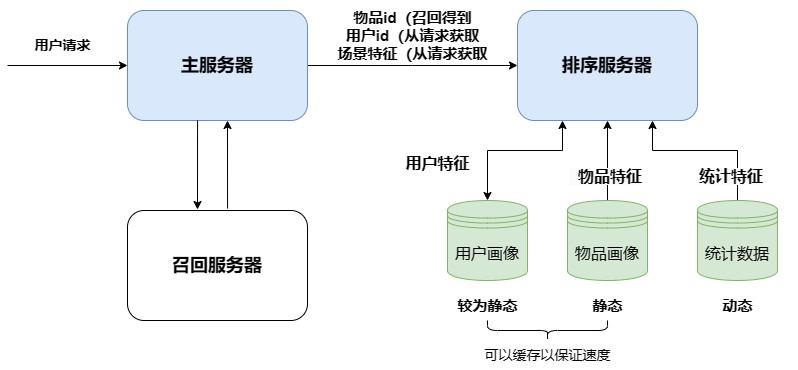

The diagram above was exported from draw.io. Its source (the exported page's mxGraphModel, read from the mxfile embedded in the PNG):
<mxGraphModel dx="1133" dy="759" grid="1" gridSize="10" guides="1" tooltips="1" connect="1" arrows="1" fold="1" page="1" pageScale="1" pageWidth="827" pageHeight="1169" math="0" shadow="0">
  <root>
    <mxCell id="0" />
    <mxCell id="1" parent="0" />
    <mxCell id="2cGTtBcqTNOT8385MQ_B-7" style="edgeStyle=orthogonalEdgeStyle;rounded=0;orthogonalLoop=1;jettySize=auto;html=1;exitX=1;exitY=0.5;exitDx=0;exitDy=0;" edge="1" parent="1" source="2cGTtBcqTNOT8385MQ_B-1">
      <mxGeometry relative="1" as="geometry">
        <mxPoint x="540" y="295" as="targetPoint" />
      </mxGeometry>
    </mxCell>
    <mxCell id="2cGTtBcqTNOT8385MQ_B-1" value="&lt;h2&gt;主服务器&lt;/h2&gt;" style="rounded=1;whiteSpace=wrap;html=1;fillColor=#dae8fc;strokeColor=#6c8ebf;" vertex="1" parent="1">
      <mxGeometry x="150" y="240" width="180" height="110" as="geometry" />
    </mxCell>
    <mxCell id="2cGTtBcqTNOT8385MQ_B-2" value="" style="endArrow=classic;html=1;rounded=0;entryX=0;entryY=0.5;entryDx=0;entryDy=0;" edge="1" parent="1" target="2cGTtBcqTNOT8385MQ_B-1">
      <mxGeometry width="50" height="50" relative="1" as="geometry">
        <mxPoint x="30" y="295" as="sourcePoint" />
        <mxPoint x="120" y="370" as="targetPoint" />
      </mxGeometry>
    </mxCell>
    <mxCell id="2cGTtBcqTNOT8385MQ_B-3" value="&lt;font style=&quot;font-size: 14px;&quot;&gt;&lt;b&gt;用户请求&lt;/b&gt;&lt;/font&gt;" style="text;html=1;align=center;verticalAlign=middle;resizable=0;points=[];autosize=1;strokeColor=none;fillColor=none;" vertex="1" parent="1">
      <mxGeometry x="45" y="260" width="80" height="30" as="geometry" />
    </mxCell>
    <mxCell id="2cGTtBcqTNOT8385MQ_B-4" value="" style="endArrow=classic;html=1;rounded=0;exitX=0.617;exitY=1.009;exitDx=0;exitDy=0;exitPerimeter=0;" edge="1" parent="1">
      <mxGeometry width="50" height="50" relative="1" as="geometry">
        <mxPoint x="220.05999999999995" y="350" as="sourcePoint" />
        <mxPoint x="220" y="439.01" as="targetPoint" />
      </mxGeometry>
    </mxCell>
    <mxCell id="2cGTtBcqTNOT8385MQ_B-5" value="" style="endArrow=classic;html=1;rounded=0;entryX=0.333;entryY=1.018;entryDx=0;entryDy=0;entryPerimeter=0;" edge="1" parent="1">
      <mxGeometry width="50" height="50" relative="1" as="geometry">
        <mxPoint x="250.06" y="438.02" as="sourcePoint" />
        <mxPoint x="250.00000000000006" y="350" as="targetPoint" />
      </mxGeometry>
    </mxCell>
    <mxCell id="2cGTtBcqTNOT8385MQ_B-6" value="&lt;h2&gt;召回服务器&lt;/h2&gt;" style="rounded=1;whiteSpace=wrap;html=1;" vertex="1" parent="1">
      <mxGeometry x="150" y="440" width="180" height="110" as="geometry" />
    </mxCell>
    <mxCell id="2cGTtBcqTNOT8385MQ_B-8" value="&lt;font style=&quot;font-size: 15px;&quot;&gt;&lt;b&gt;物品id（召回得到&lt;br&gt;用户id（从请求获取&lt;br&gt;场景特征&lt;/b&gt;&lt;b style=&quot;border-color: var(--border-color);&quot;&gt;（从请求获取&lt;/b&gt;&lt;b&gt;&lt;br&gt;&lt;/b&gt;&lt;/font&gt;" style="text;html=1;align=center;verticalAlign=middle;resizable=0;points=[];autosize=1;strokeColor=none;fillColor=none;" vertex="1" parent="1">
      <mxGeometry x="350" y="230" width="170" height="70" as="geometry" />
    </mxCell>
    <mxCell id="2cGTtBcqTNOT8385MQ_B-9" value="&lt;h2&gt;排序服务器&lt;/h2&gt;" style="rounded=1;whiteSpace=wrap;html=1;fillColor=#dae8fc;strokeColor=#6c8ebf;" vertex="1" parent="1">
      <mxGeometry x="540" y="240" width="180" height="110" as="geometry" />
    </mxCell>
    <mxCell id="2cGTtBcqTNOT8385MQ_B-10" value="&lt;font style=&quot;font-size: 16px;&quot;&gt;用户画像&lt;/font&gt;" style="shape=datastore;whiteSpace=wrap;html=1;fillColor=#d5e8d4;strokeColor=#82b366;" vertex="1" parent="1">
      <mxGeometry x="470" y="430" width="80" height="80" as="geometry" />
    </mxCell>
    <mxCell id="2cGTtBcqTNOT8385MQ_B-16" value="" style="edgeStyle=orthogonalEdgeStyle;rounded=0;orthogonalLoop=1;jettySize=auto;html=1;" edge="1" parent="1" source="2cGTtBcqTNOT8385MQ_B-13" target="2cGTtBcqTNOT8385MQ_B-9">
      <mxGeometry relative="1" as="geometry" />
    </mxCell>
    <mxCell id="2cGTtBcqTNOT8385MQ_B-13" value="&lt;font style=&quot;font-size: 16px;&quot;&gt;物品画像&lt;/font&gt;" style="shape=datastore;whiteSpace=wrap;html=1;fillColor=#d5e8d4;strokeColor=#82b366;" vertex="1" parent="1">
      <mxGeometry x="590" y="430" width="80" height="80" as="geometry" />
    </mxCell>
    <mxCell id="2cGTtBcqTNOT8385MQ_B-17" style="edgeStyle=orthogonalEdgeStyle;rounded=0;orthogonalLoop=1;jettySize=auto;html=1;exitX=0.5;exitY=0;exitDx=0;exitDy=0;entryX=0.75;entryY=1;entryDx=0;entryDy=0;" edge="1" parent="1" source="2cGTtBcqTNOT8385MQ_B-14" target="2cGTtBcqTNOT8385MQ_B-9">
      <mxGeometry relative="1" as="geometry">
        <Array as="points">
          <mxPoint x="760" y="380" />
          <mxPoint x="675" y="380" />
        </Array>
      </mxGeometry>
    </mxCell>
    <mxCell id="2cGTtBcqTNOT8385MQ_B-14" value="&lt;font style=&quot;font-size: 16px;&quot;&gt;统计数据&lt;/font&gt;" style="shape=datastore;whiteSpace=wrap;html=1;fillColor=#d5e8d4;strokeColor=#82b366;" vertex="1" parent="1">
      <mxGeometry x="720" y="430" width="80" height="80" as="geometry" />
    </mxCell>
    <mxCell id="2cGTtBcqTNOT8385MQ_B-15" value="" style="endArrow=classic;startArrow=classic;html=1;rounded=0;entryX=0.25;entryY=1;entryDx=0;entryDy=0;exitX=0.5;exitY=0;exitDx=0;exitDy=0;" edge="1" parent="1" source="2cGTtBcqTNOT8385MQ_B-10" target="2cGTtBcqTNOT8385MQ_B-9">
      <mxGeometry width="50" height="50" relative="1" as="geometry">
        <mxPoint x="320" y="430" as="sourcePoint" />
        <mxPoint x="370" y="380" as="targetPoint" />
        <Array as="points">
          <mxPoint x="510" y="380" />
          <mxPoint x="585" y="380" />
        </Array>
      </mxGeometry>
    </mxCell>
    <mxCell id="2cGTtBcqTNOT8385MQ_B-19" value="&lt;font style=&quot;font-size: 16px;&quot;&gt;&lt;b&gt;用户特征&lt;/b&gt;&lt;/font&gt;" style="text;html=1;align=center;verticalAlign=middle;resizable=0;points=[];autosize=1;strokeColor=none;fillColor=none;" vertex="1" parent="1">
      <mxGeometry x="415" y="378" width="90" height="30" as="geometry" />
    </mxCell>
    <mxCell id="2cGTtBcqTNOT8385MQ_B-20" value="&lt;b style=&quot;border-color: var(--border-color); color: rgb(0, 0, 0); font-family: Helvetica; font-size: 16px; font-style: normal; font-variant-ligatures: normal; font-variant-caps: normal; letter-spacing: normal; orphans: 2; text-align: center; text-indent: 0px; text-transform: none; widows: 2; word-spacing: 0px; -webkit-text-stroke-width: 0px; background-color: rgb(251, 251, 251); text-decoration-thickness: initial; text-decoration-style: initial; text-decoration-color: initial;&quot;&gt;&amp;nbsp; 物品特征&lt;/b&gt;" style="text;whiteSpace=wrap;html=1;" vertex="1" parent="1">
      <mxGeometry x="590" y="390" width="100" height="40" as="geometry" />
    </mxCell>
    <mxCell id="2cGTtBcqTNOT8385MQ_B-22" value="&lt;b style=&quot;border-color: var(--border-color); color: rgb(0, 0, 0); font-family: Helvetica; font-size: 16px; font-style: normal; font-variant-ligatures: normal; font-variant-caps: normal; letter-spacing: normal; orphans: 2; text-align: center; text-indent: 0px; text-transform: none; widows: 2; word-spacing: 0px; -webkit-text-stroke-width: 0px; background-color: rgb(251, 251, 251); text-decoration-thickness: initial; text-decoration-style: initial; text-decoration-color: initial;&quot;&gt;统计特征&lt;/b&gt;" style="text;whiteSpace=wrap;html=1;" vertex="1" parent="1">
      <mxGeometry x="720" y="390" width="100" height="40" as="geometry" />
    </mxCell>
    <mxCell id="2cGTtBcqTNOT8385MQ_B-23" value="&lt;font style=&quot;font-size: 15px;&quot;&gt;&lt;b&gt;较为静态&lt;/b&gt;&lt;/font&gt;" style="text;html=1;align=center;verticalAlign=middle;resizable=0;points=[];autosize=1;strokeColor=none;fillColor=none;" vertex="1" parent="1">
      <mxGeometry x="470" y="520" width="80" height="30" as="geometry" />
    </mxCell>
    <mxCell id="2cGTtBcqTNOT8385MQ_B-24" value="&lt;font style=&quot;font-size: 15px;&quot;&gt;&lt;b&gt;静态&lt;/b&gt;&lt;/font&gt;" style="text;html=1;align=center;verticalAlign=middle;resizable=0;points=[];autosize=1;strokeColor=none;fillColor=none;" vertex="1" parent="1">
      <mxGeometry x="605" y="520" width="50" height="30" as="geometry" />
    </mxCell>
    <mxCell id="2cGTtBcqTNOT8385MQ_B-25" value="&lt;font style=&quot;font-size: 15px;&quot;&gt;&lt;b&gt;动态&lt;/b&gt;&lt;/font&gt;" style="text;html=1;align=center;verticalAlign=middle;resizable=0;points=[];autosize=1;strokeColor=none;fillColor=none;" vertex="1" parent="1">
      <mxGeometry x="735" y="520" width="50" height="30" as="geometry" />
    </mxCell>
    <mxCell id="2cGTtBcqTNOT8385MQ_B-26" value="" style="shape=curlyBracket;whiteSpace=wrap;html=1;rounded=1;flipH=1;labelPosition=right;verticalLabelPosition=middle;align=left;verticalAlign=middle;rotation=90;" vertex="1" parent="1">
      <mxGeometry x="560" y="500" width="20" height="120" as="geometry" />
    </mxCell>
    <mxCell id="2cGTtBcqTNOT8385MQ_B-27" value="&lt;font style=&quot;font-size: 14px;&quot;&gt;可以缓存以保证速度&lt;/font&gt;" style="text;html=1;align=center;verticalAlign=middle;resizable=0;points=[];autosize=1;strokeColor=none;fillColor=none;" vertex="1" parent="1">
      <mxGeometry x="495" y="570" width="150" height="30" as="geometry" />
    </mxCell>
  </root>
</mxGraphModel>